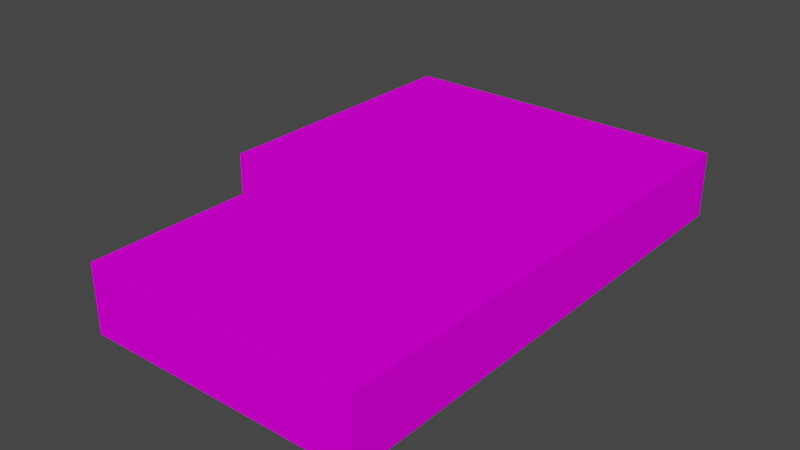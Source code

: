 # Source: object.blend  (saved by Blender 2.82.7; exported with 4.5.12 LTS)
import bpy
from mathutils import Matrix  # noqa: F401  (used for matrix-valued properties, if any)

bpy.ops.wm.read_factory_settings(use_empty=True)
scene = bpy.context.scene
scene.name = 'Scene'

# ---- collections
col_collection = bpy.data.collections.new('Collection'); scene.collection.children.link(col_collection)

# ---- images (referenced by path relative to the original .blend; pixels are not part of the script)
import os
ASSET_DIR = os.environ.get("B2B_ASSET_DIR", "")  # directory of the original .blend (textures are referenced by path, not embedded)
HERE = os.path.dirname(os.path.abspath(__file__))  # packed textures are extracted next to this script under _unpacked/

def load_image(name, relpath, width, height, colorspace="sRGB"):
    """Load a texture the original file referenced (path relative to the .blend, or extracted next to this script)."""
    p = next((c for c in (os.path.join(HERE, relpath), os.path.join(ASSET_DIR, relpath)) if relpath and os.path.exists(c)), "")
    if p:
        img = bpy.data.images.load(p, check_existing=True)
        img.name = name
    else:  # same state as the original file: an image datablock whose file is absent (Cycles renders it pink)
        img = bpy.data.images.new(name, width, height)
        img.source = "FILE"
        img.filepath = "//" + (relpath or name)
    img.colorspace_settings.name = colorspace
    return img
img_centralcargo_dds = load_image('CentralCargo.dds', 'CentralCargo.dds', 1024, 1024, 'sRGB')

# ---- materials (node trees are filled in below, after node groups)
mat_default_004 = bpy.data.materials.new('Default.004')
mat_default_004.use_transparent_shadow = False
mat_default_004.diffuse_color = (1.0, 1.0, 1.0, 1.0)
mat_default_004.roughness = 0.0
mat_default_004.specular_intensity = 0.0

# ---- node groups
ng_auto_smooth = bpy.data.node_groups.new('Auto Smooth', 'GeometryNodeTree')
_s = ng_auto_smooth.interface.new_socket(name='Geometry', in_out='OUTPUT', socket_type='NodeSocketGeometry')
_s = ng_auto_smooth.interface.new_socket(name='Geometry', in_out='INPUT', socket_type='NodeSocketGeometry')
_s = ng_auto_smooth.interface.new_socket(name='Angle', in_out='INPUT', socket_type='NodeSocketFloat')
_s.subtype = 'ANGLE'
_s.min_value = 0.0
_s.max_value = 3.142
ng_auto_smooth.is_modifier = True
_N = ng_auto_smooth.nodes; _L = ng_auto_smooth.links
n0 = _N.new('NodeGroupOutput'); n0.name = 'Group Output'; n0.location = (480, -100)
n1 = _N.new('NodeGroupInput'); n1.name = 'Group Input'; n1.location = (-420, -300)
n2 = _N.new('NodeGroupInput'); n2.name = 'Group Input.001'; n2.location = (-60, -100)
n3 = _N.new('GeometryNodeSetShadeSmooth'); n3.name = 'Set Shade Smooth'; n3.location = (120, -100)
n3.domain = 'EDGE'
n4 = _N.new('GeometryNodeSetShadeSmooth'); n4.name = 'Set Shade Smooth.001'; n4.location = (300, -100)
n5 = _N.new('GeometryNodeInputMeshEdgeAngle'); n5.name = 'Edge Angle'; n5.location = (-420, -220)
n6 = _N.new('GeometryNodeInputEdgeSmooth'); n6.name = 'Is Edge Smooth'; n6.location = (-60, -160)
n7 = _N.new('GeometryNodeInputShadeSmooth'); n7.name = 'Is Face Smooth'; n7.location = (-240, -340)
n8 = _N.new('FunctionNodeBooleanMath'); n8.name = 'Boolean Math'; n8.location = (-60, -220)
n9 = _N.new('FunctionNodeCompare'); n9.name = 'Compare'; n9.location = (-240, -180)
n9.operation = 'LESS_EQUAL'
_L.new(n5.outputs[0], n9.inputs[0])
_L.new(n4.outputs[0], n0.inputs[0])
_L.new(n1.outputs[1], n9.inputs[1])
_L.new(n9.outputs[0], n8.inputs[0])
_L.new(n7.outputs[0], n8.inputs[1])
_L.new(n2.outputs[0], n3.inputs[0])
_L.new(n6.outputs[0], n3.inputs[1])
_L.new(n3.outputs[0], n4.inputs[0])
_L.new(n8.outputs[0], n3.inputs[2])
n0.is_active_output = True

# ---- material node trees
mat_default_004.use_nodes = True; mat_default_004.node_tree.nodes.clear()
_N = mat_default_004.node_tree.nodes; _L = mat_default_004.node_tree.links
n0 = _N.new('ShaderNodeOutputMaterial'); n0.name = 'Material Output'; n0.location = (300, 300)
n1 = _N.new('ShaderNodeBsdfPrincipled'); n1.name = 'Principled BSDF'; n1.location = (10, 300)
n1.distribution = 'GGX'
n1.subsurface_method = 'BURLEY'
n1.inputs[3].default_value = 1.45
n1.inputs[13].default_value = 0.0
n1.inputs[27].default_value = (0.0, 0.0, 0.0, 1.0)
n1.inputs[28].default_value = 1.0
n2 = _N.new('ShaderNodeTexImage'); n2.name = 'Image Texture'; n2.location = (0, 0)
n2.image = img_centralcargo_dds
_L.new(n1.outputs[0], n0.inputs[0])
_L.new(n2.outputs[0], n1.inputs[0])
n0.is_active_output = True

# ---- world
world_world = bpy.data.worlds.new('World'); scene.world = world_world
world_world.use_nodes = True; world_world.node_tree.nodes.clear()
_N = world_world.node_tree.nodes; _L = world_world.node_tree.links
n0 = _N.new('ShaderNodeOutputWorld'); n0.name = 'World Output'; n0.location = (300, 300)
n1 = _N.new('ShaderNodeBackground'); n1.name = 'Background'; n1.location = (10, 300)
n1.inputs[0].default_value = (0.05088, 0.05088, 0.05088, 1.0)
_L.new(n1.outputs[0], n0.inputs[0])
n0.is_active_output = True
world_world.color = (0.05088, 0.05088, 0.05088)
world_world.use_sun_shadow = False
world_world.sun_shadow_jitter_overblur = 0.0

# ---- meshes
me_poly_os_0_005 = bpy.data.meshes.new('poly_os=0.005')
me_poly_os_0_005.from_pydata([(-11.99, -2.34, -17.82), (-7.265, 2.34, 2.32), (11.99, 2.34, -17.82), (11.99, -2.34, -17.82), (11.99, 2.34, 17.82), (-11.99, 2.34, 2.32), (-7.265, 2.34, 17.82), (-11.99, 2.34, -17.82), (-11.99, -2.34, 2.32), (11.99, -2.34, 17.82), (-7.265, -2.34, 17.82), (-7.265, -2.34, 2.32)], [], [(5, 7, 0, 8), (0, 7, 2, 3), (9, 3, 2, 4), (6, 1, 11, 10), (11, 1, 5, 8), (6, 4, 2, 7, 5, 1), (9, 4, 6, 10)])
me_poly_os_0_005.polygons.foreach_set('use_smooth', [True] * 7)
_uv = me_poly_os_0_005.uv_layers.new(name='UVMap')
_uv.uv.foreach_set('vector', [0.9778, 0.4105, 0.3849, 0.4105, 0.3849, 0.2727, 0.9778, 0.2727, 1.385, 0.2727, 1.385, 0.4105, 0.6786, 0.4105, 0.6786, 0.2727, 0.6841, 0.2727, 1.733, 0.2727, 1.733, 0.4105, 0.6841, 0.4105, 1.117, 0.4105, 0.6607, 0.4105, 0.6607, 0.2727, 1.117, 0.2727, 1.117, 0.2727, 1.117, 0.4105, 0.9778, 0.4105, 0.9778, 0.2727, 0.1346, 0.9196, 0.1346, 0.6133, 0.7014, 0.6133, 0.7014, 0.9948, 0.3811, 0.9948, 0.3811, 0.9196, 0.6841, 0.2727, 0.6841, 0.4105, 0.117, 0.4105, 0.117, 0.2727])
me_poly_os_0_005.materials.append(mat_default_004)
me_poly_os_0_005.use_remesh_fix_poles = True
me_poly_os_0_005.use_remesh_preserve_attributes = False
me_poly_os_0_005.use_mirror_vertex_groups = False
me_poly_os_0_005.update()

# ---- objects
ob_wright3_obj = bpy.data.objects.new('Wright3.obj', None)
ob_default_lod = bpy.data.objects.new('Default LOD', None)
ob_poly_os_0_hard__blend_yes = bpy.data.objects.new('POLY_OS=0 HARD= BLEND=yes', me_poly_os_0_005)

# ---- transforms, parenting, visibility, modifiers, constraints
ob_wright3_obj.location = (0.0, 0.0, 0.0)
ob_wright3_obj.rotation_euler = (1.571, -0.0, 0.0)
ob_wright3_obj.empty_display_size = 0.01
ob_wright3_obj.lineart.crease_threshold = 0.0
ob_default_lod.parent = ob_wright3_obj
ob_default_lod.location = (0.0, 0.0, 0.0)
ob_default_lod.empty_display_size = 0.01
ob_default_lod.lineart.crease_threshold = 0.0
ob_poly_os_0_hard__blend_yes.parent = ob_default_lod
ob_poly_os_0_hard__blend_yes.location = (0.0, 2.34, 0.0)
ob_poly_os_0_hard__blend_yes.show_transparent = True
ob_poly_os_0_hard__blend_yes.lineart.crease_threshold = 0.0
_m = ob_poly_os_0_hard__blend_yes.modifiers.new('Auto Smooth', 'NODES')
_m.node_group = ng_auto_smooth
_gi = [s.identifier for s in ng_auto_smooth.interface.items_tree if s.item_type == 'SOCKET' and s.in_out == 'INPUT']
_m[_gi[1]] = 0.7854  # Angle

# ---- collection membership
col_collection.objects.link(ob_wright3_obj)
col_collection.objects.link(ob_default_lod)
col_collection.objects.link(ob_poly_os_0_hard__blend_yes)

# ---- scene / render settings (as saved in the file)
scene.frame_start = 1; scene.frame_end = 250; scene.frame_set(108)
scene.render.engine = 'BLENDER_EEVEE_NEXT'
scene.cycles.use_denoising = False
scene.cycles.samples = 128
scene.cycles.sampling_pattern = 'TABULATED_SOBOL'
scene.cycles.use_adaptive_sampling = False
scene.cycles.use_light_tree = False
scene.view_settings.view_transform = 'Filmic'
bpy.context.view_layer.update()

# ---- added for rendering (the .blend has no active camera and no usable light): camera, sun
cam_auto = bpy.data.cameras.new('AutoCamera')
cam_auto.lens = 50.0
cam_auto.sensor_width = 36.0
cam_auto.clip_end = 1000.0
ob_auto_camera = bpy.data.objects.new('AutoCamera', cam_auto)
scene.collection.objects.link(ob_auto_camera)
ob_auto_camera.location = (39.9846, -47.9815, 34.3277)
ob_auto_camera.rotation_euler = (1.09748, -7.21219e-08, 0.694738)
scene.camera = ob_auto_camera
light_auto_sun = bpy.data.lights.new('AutoSun', 'SUN')
light_auto_sun.energy = 3.0
light_auto_sun.angle = 0.0523599
ob_auto_sun = bpy.data.objects.new('AutoSun', light_auto_sun)
scene.collection.objects.link(ob_auto_sun)
ob_auto_sun.rotation_euler = (0.872665, 0.174533, 0.523599)
bpy.context.view_layer.update()

